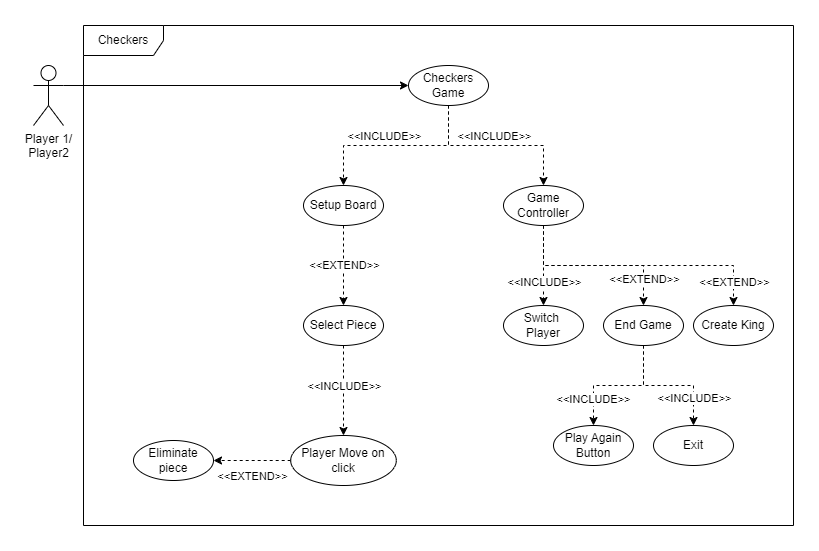

The diagram above was exported from draw.io. Its source (the exported page's mxGraphModel, read from the mxfile embedded in the PNG):
<mxGraphModel dx="1633" dy="755" grid="1" gridSize="10" guides="1" tooltips="1" connect="1" arrows="1" fold="1" page="1" pageScale="1" pageWidth="850" pageHeight="1100" math="0" shadow="0">
  <root>
    <mxCell id="0" />
    <mxCell id="1" parent="0" />
    <mxCell id="0xTwku5NVh-F6FxW5PhT-1" value="Checkers" style="shape=umlFrame;whiteSpace=wrap;html=1;pointerEvents=0;width=80;height=30;" parent="1" vertex="1">
      <mxGeometry x="80" y="160" width="710" height="500" as="geometry" />
    </mxCell>
    <mxCell id="0xTwku5NVh-F6FxW5PhT-2" style="edgeStyle=orthogonalEdgeStyle;rounded=0;orthogonalLoop=1;jettySize=auto;html=1;exitX=1;exitY=0.3333333333333333;exitDx=0;exitDy=0;exitPerimeter=0;entryX=0;entryY=0.5;entryDx=0;entryDy=0;" parent="1" source="0xTwku5NVh-F6FxW5PhT-3" target="0xTwku5NVh-F6FxW5PhT-6" edge="1">
      <mxGeometry relative="1" as="geometry" />
    </mxCell>
    <mxCell id="0xTwku5NVh-F6FxW5PhT-3" value="Player 1/&lt;div&gt;Player2&lt;br&gt;&lt;div&gt;&lt;div&gt;&lt;br&gt;&lt;/div&gt;&lt;/div&gt;&lt;/div&gt;" style="shape=umlActor;verticalLabelPosition=bottom;verticalAlign=top;html=1;" parent="1" vertex="1">
      <mxGeometry x="30" y="200" width="30" height="60" as="geometry" />
    </mxCell>
    <mxCell id="0xTwku5NVh-F6FxW5PhT-6" value="Checkers Game" style="ellipse;whiteSpace=wrap;html=1;" parent="1" vertex="1">
      <mxGeometry x="405" y="200" width="80" height="40" as="geometry" />
    </mxCell>
    <mxCell id="0xTwku5NVh-F6FxW5PhT-7" style="edgeStyle=orthogonalEdgeStyle;rounded=0;orthogonalLoop=1;jettySize=auto;html=1;exitX=0.5;exitY=1;exitDx=0;exitDy=0;dashed=1;" parent="1" source="0xTwku5NVh-F6FxW5PhT-8" edge="1">
      <mxGeometry relative="1" as="geometry">
        <mxPoint x="340" y="440" as="targetPoint" />
      </mxGeometry>
    </mxCell>
    <mxCell id="0_-o-FZi2nmJX9TgEin9-9" value="&amp;lt;&amp;lt;EXTEND&amp;gt;&amp;gt;" style="edgeLabel;html=1;align=center;verticalAlign=middle;resizable=0;points=[];" parent="0xTwku5NVh-F6FxW5PhT-7" connectable="0" vertex="1">
      <mxGeometry x="-0.0286" relative="1" as="geometry">
        <mxPoint as="offset" />
      </mxGeometry>
    </mxCell>
    <mxCell id="0xTwku5NVh-F6FxW5PhT-8" value="Setup Board" style="ellipse;whiteSpace=wrap;html=1;" parent="1" vertex="1">
      <mxGeometry x="300" y="320" width="80" height="40" as="geometry" />
    </mxCell>
    <mxCell id="0xTwku5NVh-F6FxW5PhT-9" value="Player Move on click" style="ellipse;whiteSpace=wrap;html=1;" parent="1" vertex="1">
      <mxGeometry x="287.19" y="570" width="105.62" height="50" as="geometry" />
    </mxCell>
    <mxCell id="0xTwku5NVh-F6FxW5PhT-10" style="edgeStyle=orthogonalEdgeStyle;rounded=0;orthogonalLoop=1;jettySize=auto;html=1;exitX=0.5;exitY=1;exitDx=0;exitDy=0;dashed=1;" parent="1" source="0xTwku5NVh-F6FxW5PhT-6" target="0xTwku5NVh-F6FxW5PhT-8" edge="1">
      <mxGeometry relative="1" as="geometry">
        <mxPoint x="444.5" y="250" as="sourcePoint" />
        <mxPoint x="445" y="300" as="targetPoint" />
        <Array as="points">
          <mxPoint x="445" y="280" />
          <mxPoint x="340" y="280" />
        </Array>
      </mxGeometry>
    </mxCell>
    <mxCell id="0_-o-FZi2nmJX9TgEin9-3" value="&amp;lt;&amp;lt;INCLUDE&amp;gt;&amp;gt;" style="edgeLabel;html=1;align=center;verticalAlign=middle;resizable=0;points=[];" parent="0xTwku5NVh-F6FxW5PhT-10" connectable="0" vertex="1">
      <mxGeometry x="0.1081" y="-1" relative="1" as="geometry">
        <mxPoint x="-3" y="-9" as="offset" />
      </mxGeometry>
    </mxCell>
    <mxCell id="0xTwku5NVh-F6FxW5PhT-11" value="Eliminate piece" style="ellipse;whiteSpace=wrap;html=1;" parent="1" vertex="1">
      <mxGeometry x="130" y="575" width="80" height="40" as="geometry" />
    </mxCell>
    <mxCell id="0xTwku5NVh-F6FxW5PhT-12" style="edgeStyle=orthogonalEdgeStyle;rounded=0;orthogonalLoop=1;jettySize=auto;html=1;exitX=0;exitY=0.5;exitDx=0;exitDy=0;entryX=1;entryY=0.5;entryDx=0;entryDy=0;dashed=1;" parent="1" source="0xTwku5NVh-F6FxW5PhT-9" target="0xTwku5NVh-F6FxW5PhT-11" edge="1">
      <mxGeometry relative="1" as="geometry">
        <mxPoint x="455" y="350" as="sourcePoint" />
        <mxPoint x="455" y="400" as="targetPoint" />
      </mxGeometry>
    </mxCell>
    <mxCell id="0_-o-FZi2nmJX9TgEin9-10" value="&amp;lt;&amp;lt;EXTEND&amp;gt;&amp;gt;" style="edgeLabel;html=1;align=center;verticalAlign=middle;resizable=0;points=[];" parent="0xTwku5NVh-F6FxW5PhT-12" connectable="0" vertex="1">
      <mxGeometry x="0.0043" relative="1" as="geometry">
        <mxPoint y="15" as="offset" />
      </mxGeometry>
    </mxCell>
    <mxCell id="0xTwku5NVh-F6FxW5PhT-13" style="edgeStyle=orthogonalEdgeStyle;rounded=0;orthogonalLoop=1;jettySize=auto;html=1;exitX=0.5;exitY=1;exitDx=0;exitDy=0;entryX=0.5;entryY=0;entryDx=0;entryDy=0;dashed=1;" parent="1" source="0xTwku5NVh-F6FxW5PhT-15" target="0xTwku5NVh-F6FxW5PhT-16" edge="1">
      <mxGeometry relative="1" as="geometry" />
    </mxCell>
    <mxCell id="0_-o-FZi2nmJX9TgEin9-7" value="&amp;lt;&amp;lt;INCLUDE&amp;gt;&amp;gt;" style="edgeLabel;html=1;align=center;verticalAlign=middle;resizable=0;points=[];" parent="0xTwku5NVh-F6FxW5PhT-13" connectable="0" vertex="1">
      <mxGeometry x="0.5912" y="-1" relative="1" as="geometry">
        <mxPoint as="offset" />
      </mxGeometry>
    </mxCell>
    <mxCell id="0xTwku5NVh-F6FxW5PhT-14" style="edgeStyle=orthogonalEdgeStyle;rounded=0;orthogonalLoop=1;jettySize=auto;html=1;exitX=0.5;exitY=1;exitDx=0;exitDy=0;entryX=0.5;entryY=0;entryDx=0;entryDy=0;dashed=1;" parent="1" source="0xTwku5NVh-F6FxW5PhT-15" target="0xTwku5NVh-F6FxW5PhT-17" edge="1">
      <mxGeometry relative="1" as="geometry" />
    </mxCell>
    <mxCell id="0_-o-FZi2nmJX9TgEin9-8" value="&amp;lt;&amp;lt;INCLUDE&amp;gt;&amp;gt;" style="edgeLabel;html=1;align=center;verticalAlign=middle;resizable=0;points=[];" parent="0xTwku5NVh-F6FxW5PhT-14" connectable="0" vertex="1">
      <mxGeometry x="0.5736" y="-1" relative="1" as="geometry">
        <mxPoint x="1" as="offset" />
      </mxGeometry>
    </mxCell>
    <mxCell id="0xTwku5NVh-F6FxW5PhT-15" value="End Game" style="ellipse;whiteSpace=wrap;html=1;" parent="1" vertex="1">
      <mxGeometry x="600" y="440" width="80" height="40" as="geometry" />
    </mxCell>
    <mxCell id="0xTwku5NVh-F6FxW5PhT-16" value="Play Again Button" style="ellipse;whiteSpace=wrap;html=1;" parent="1" vertex="1">
      <mxGeometry x="550" y="560" width="80" height="40" as="geometry" />
    </mxCell>
    <mxCell id="0xTwku5NVh-F6FxW5PhT-17" value="Exit" style="ellipse;whiteSpace=wrap;html=1;" parent="1" vertex="1">
      <mxGeometry x="650" y="560" width="80" height="40" as="geometry" />
    </mxCell>
    <mxCell id="g5UhdfYq97m2kKCq9jQ_-1" value="Game Controller" style="ellipse;whiteSpace=wrap;html=1;" parent="1" vertex="1">
      <mxGeometry x="500" y="320" width="80" height="40" as="geometry" />
    </mxCell>
    <mxCell id="g5UhdfYq97m2kKCq9jQ_-3" style="edgeStyle=orthogonalEdgeStyle;rounded=0;orthogonalLoop=1;jettySize=auto;html=1;exitX=0.5;exitY=1;exitDx=0;exitDy=0;dashed=1;entryX=0.5;entryY=0;entryDx=0;entryDy=0;" parent="1" source="0xTwku5NVh-F6FxW5PhT-6" target="g5UhdfYq97m2kKCq9jQ_-1" edge="1">
      <mxGeometry relative="1" as="geometry">
        <mxPoint x="525" y="320" as="sourcePoint" />
        <mxPoint x="420" y="400" as="targetPoint" />
      </mxGeometry>
    </mxCell>
    <mxCell id="0_-o-FZi2nmJX9TgEin9-1" value="&amp;lt;&amp;lt;INCLUDE&amp;gt;&amp;gt;" style="edgeLabel;html=1;align=center;verticalAlign=middle;resizable=0;points=[];" parent="g5UhdfYq97m2kKCq9jQ_-3" connectable="0" vertex="1">
      <mxGeometry x="-0.1238" y="3" relative="1" as="geometry">
        <mxPoint x="8" y="-7" as="offset" />
      </mxGeometry>
    </mxCell>
    <mxCell id="g5UhdfYq97m2kKCq9jQ_-4" style="edgeStyle=orthogonalEdgeStyle;rounded=0;orthogonalLoop=1;jettySize=auto;html=1;exitX=0.5;exitY=1;exitDx=0;exitDy=0;entryX=0.5;entryY=0;entryDx=0;entryDy=0;dashed=1;" parent="1" source="g5UhdfYq97m2kKCq9jQ_-1" target="0xTwku5NVh-F6FxW5PhT-15" edge="1">
      <mxGeometry relative="1" as="geometry">
        <mxPoint x="550" y="410" as="sourcePoint" />
        <mxPoint x="500" y="490" as="targetPoint" />
      </mxGeometry>
    </mxCell>
    <mxCell id="0_-o-FZi2nmJX9TgEin9-5" value="&amp;lt;&amp;lt;EXTEND&amp;gt;&amp;gt;" style="edgeLabel;html=1;align=center;verticalAlign=middle;resizable=0;points=[];" parent="g5UhdfYq97m2kKCq9jQ_-4" connectable="0" vertex="1">
      <mxGeometry x="0.7047" y="2" relative="1" as="geometry">
        <mxPoint x="-2" as="offset" />
      </mxGeometry>
    </mxCell>
    <mxCell id="g5UhdfYq97m2kKCq9jQ_-5" value="Switch&amp;nbsp;&lt;div&gt;Pl&lt;span style=&quot;background-color: initial;&quot;&gt;ayer&lt;/span&gt;&lt;/div&gt;" style="ellipse;whiteSpace=wrap;html=1;" parent="1" vertex="1">
      <mxGeometry x="500" y="440" width="80" height="40" as="geometry" />
    </mxCell>
    <mxCell id="g5UhdfYq97m2kKCq9jQ_-6" style="edgeStyle=orthogonalEdgeStyle;rounded=0;orthogonalLoop=1;jettySize=auto;html=1;exitX=0.5;exitY=1;exitDx=0;exitDy=0;entryX=0.5;entryY=0;entryDx=0;entryDy=0;dashed=1;" parent="1" source="g5UhdfYq97m2kKCq9jQ_-1" target="g5UhdfYq97m2kKCq9jQ_-5" edge="1">
      <mxGeometry relative="1" as="geometry">
        <mxPoint x="550" y="370" as="sourcePoint" />
        <mxPoint x="650" y="450" as="targetPoint" />
      </mxGeometry>
    </mxCell>
    <mxCell id="0_-o-FZi2nmJX9TgEin9-4" value="&amp;lt;&amp;lt;INCLUDE&amp;gt;&amp;gt;" style="edgeLabel;html=1;align=center;verticalAlign=middle;resizable=0;points=[];" parent="g5UhdfYq97m2kKCq9jQ_-6" connectable="0" vertex="1">
      <mxGeometry x="0.4071" relative="1" as="geometry">
        <mxPoint as="offset" />
      </mxGeometry>
    </mxCell>
    <mxCell id="g5UhdfYq97m2kKCq9jQ_-7" value="Create King" style="ellipse;whiteSpace=wrap;html=1;" parent="1" vertex="1">
      <mxGeometry x="690" y="440" width="80" height="40" as="geometry" />
    </mxCell>
    <mxCell id="g5UhdfYq97m2kKCq9jQ_-8" style="edgeStyle=orthogonalEdgeStyle;rounded=0;orthogonalLoop=1;jettySize=auto;html=1;exitX=0.5;exitY=1;exitDx=0;exitDy=0;entryX=0.5;entryY=0;entryDx=0;entryDy=0;dashed=1;" parent="1" source="g5UhdfYq97m2kKCq9jQ_-1" target="g5UhdfYq97m2kKCq9jQ_-7" edge="1">
      <mxGeometry relative="1" as="geometry">
        <mxPoint x="550" y="370" as="sourcePoint" />
        <mxPoint x="550" y="450" as="targetPoint" />
      </mxGeometry>
    </mxCell>
    <mxCell id="0_-o-FZi2nmJX9TgEin9-6" value="&amp;lt;&amp;lt;EXTEND&amp;gt;&amp;gt;" style="edgeLabel;html=1;align=center;verticalAlign=middle;resizable=0;points=[];" parent="g5UhdfYq97m2kKCq9jQ_-8" connectable="0" vertex="1">
      <mxGeometry x="0.8243" relative="1" as="geometry">
        <mxPoint as="offset" />
      </mxGeometry>
    </mxCell>
    <mxCell id="AkP79uovOdW5PuGpcQPc-1" value="Select Piece" style="ellipse;whiteSpace=wrap;html=1;" vertex="1" parent="1">
      <mxGeometry x="300" y="440" width="80" height="40" as="geometry" />
    </mxCell>
    <mxCell id="AkP79uovOdW5PuGpcQPc-8" style="edgeStyle=orthogonalEdgeStyle;rounded=0;orthogonalLoop=1;jettySize=auto;html=1;exitX=0.5;exitY=1;exitDx=0;exitDy=0;entryX=0.5;entryY=0;entryDx=0;entryDy=0;dashed=1;" edge="1" parent="1" source="AkP79uovOdW5PuGpcQPc-1" target="0xTwku5NVh-F6FxW5PhT-9">
      <mxGeometry relative="1" as="geometry">
        <mxPoint x="392.81" y="490" as="sourcePoint" />
        <mxPoint x="342.81" y="570" as="targetPoint" />
      </mxGeometry>
    </mxCell>
    <mxCell id="AkP79uovOdW5PuGpcQPc-9" value="&amp;lt;&amp;lt;INCLUDE&amp;gt;&amp;gt;" style="edgeLabel;html=1;align=center;verticalAlign=middle;resizable=0;points=[];" connectable="0" vertex="1" parent="AkP79uovOdW5PuGpcQPc-8">
      <mxGeometry x="0.5912" y="-1" relative="1" as="geometry">
        <mxPoint x="1" y="-32" as="offset" />
      </mxGeometry>
    </mxCell>
  </root>
</mxGraphModel>